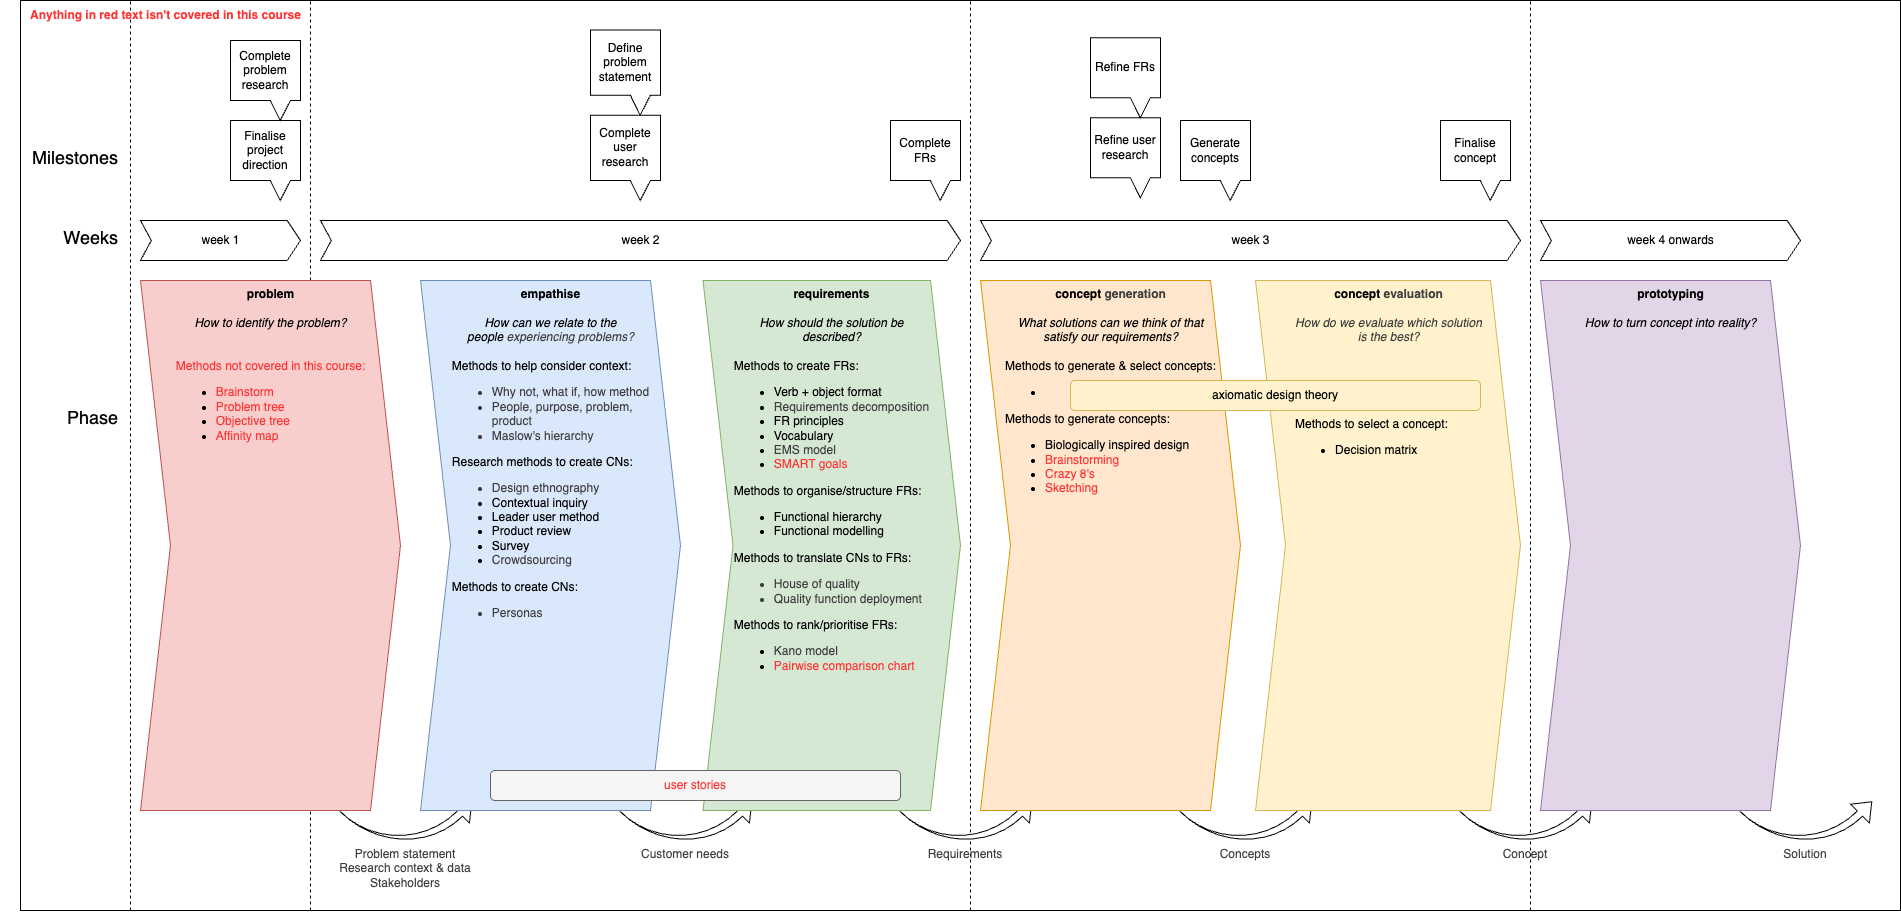

The diagram above was exported from draw.io. Its source (the exported page's mxGraphModel, read from the mxfile embedded in the PNG):
<mxGraphModel dx="1727" dy="1793" grid="1" gridSize="10" guides="1" tooltips="1" connect="0" arrows="1" fold="1" page="0" pageScale="1" pageWidth="827" pageHeight="1169" background="#FFFFFF" math="0" shadow="0">
  <root>
    <mxCell id="0" />
    <mxCell id="1" parent="0" />
    <mxCell id="89" value="" style="group;allowArrows=0;deletable=1;cloneable=0;rotatable=1;editable=1;movable=1;resizable=1;locked=0;connectable=0;dropTarget=0;" parent="1" vertex="1" connectable="0">
      <mxGeometry x="80" y="-20" width="1880" height="910" as="geometry" />
    </mxCell>
    <mxCell id="o7QEa-TRFiumtFcoNe0u-61" value="" style="rounded=0;whiteSpace=wrap;html=1;fillColor=none;connectable=0;allowArrows=0;" parent="89" vertex="1">
      <mxGeometry width="1880" height="910.0000000000003" as="geometry" />
    </mxCell>
    <mxCell id="39" value="" style="endArrow=none;dashed=1;html=1;" parent="89" edge="1">
      <mxGeometry width="50" height="50" relative="1" as="geometry">
        <mxPoint x="110" y="910.0000000000003" as="sourcePoint" />
        <mxPoint x="110" as="targetPoint" />
      </mxGeometry>
    </mxCell>
    <mxCell id="40" value="" style="endArrow=none;dashed=1;html=1;" parent="89" edge="1">
      <mxGeometry width="50" height="50" relative="1" as="geometry">
        <mxPoint x="290" y="910.0000000000003" as="sourcePoint" />
        <mxPoint x="290" as="targetPoint" />
      </mxGeometry>
    </mxCell>
    <mxCell id="41" value="" style="endArrow=none;dashed=1;html=1;" parent="89" edge="1">
      <mxGeometry width="50" height="50" relative="1" as="geometry">
        <mxPoint x="950" y="910.0000000000003" as="sourcePoint" />
        <mxPoint x="950" as="targetPoint" />
      </mxGeometry>
    </mxCell>
    <mxCell id="42" value="" style="endArrow=none;dashed=1;html=1;" parent="89" edge="1">
      <mxGeometry width="50" height="50" relative="1" as="geometry">
        <mxPoint x="1510" y="910.0000000000003" as="sourcePoint" />
        <mxPoint x="1510" as="targetPoint" />
      </mxGeometry>
    </mxCell>
    <mxCell id="16" value="week 1" style="html=1;shadow=0;dashed=0;align=center;verticalAlign=middle;shape=mxgraph.arrows2.arrow;dy=0;dx=13.33;notch=10.83;rotation=0;" parent="1" vertex="1">
      <mxGeometry x="200" y="200" width="160" height="40" as="geometry" />
    </mxCell>
    <mxCell id="28" value="week 2" style="html=1;shadow=0;dashed=0;align=center;verticalAlign=middle;shape=mxgraph.arrows2.arrow;dy=0;dx=13.33;notch=10.83;rotation=0;" parent="1" vertex="1">
      <mxGeometry x="380" y="200" width="640" height="40" as="geometry" />
    </mxCell>
    <mxCell id="29" value="week 3" style="html=1;shadow=0;dashed=0;align=center;verticalAlign=middle;shape=mxgraph.arrows2.arrow;dy=0;dx=13.33;notch=10.83;rotation=0;" parent="1" vertex="1">
      <mxGeometry x="1040" y="200" width="540" height="40" as="geometry" />
    </mxCell>
    <mxCell id="31" value="week 4 onwards" style="html=1;shadow=0;dashed=0;align=center;verticalAlign=middle;shape=mxgraph.arrows2.arrow;dy=0;dx=13.33;notch=10.83;rotation=0;" parent="1" vertex="1">
      <mxGeometry x="1600" y="200" width="260" height="40" as="geometry" />
    </mxCell>
    <mxCell id="35" value="Milestones" style="text;html=1;align=right;verticalAlign=top;whiteSpace=wrap;rounded=0;fontStyle=0;fontSize=18;" parent="1" vertex="1">
      <mxGeometry x="60" y="120" width="120" height="40" as="geometry" />
    </mxCell>
    <mxCell id="36" value="Weeks" style="text;html=1;align=right;verticalAlign=top;whiteSpace=wrap;rounded=0;fontStyle=0;fontSize=18;" parent="1" vertex="1">
      <mxGeometry x="60" y="200" width="120" height="40" as="geometry" />
    </mxCell>
    <mxCell id="37" value="Phase" style="text;html=1;align=right;verticalAlign=top;whiteSpace=wrap;rounded=0;fontStyle=0;fontSize=18;" parent="1" vertex="1">
      <mxGeometry x="60" y="380" width="120" height="40" as="geometry" />
    </mxCell>
    <mxCell id="56" value="Finalise project direction" style="shape=callout;whiteSpace=wrap;html=1;perimeter=calloutPerimeter;position2=0.71;size=20;position=0.57;rotation=0;base=20;" parent="1" vertex="1">
      <mxGeometry x="290" y="100" width="70" height="80" as="geometry" />
    </mxCell>
    <mxCell id="58" value="Complete&lt;div&gt;FRs&lt;/div&gt;" style="shape=callout;whiteSpace=wrap;html=1;perimeter=calloutPerimeter;position2=0.71;size=20;position=0.57;rotation=0;base=20;" parent="1" vertex="1">
      <mxGeometry x="950" y="100" width="70" height="80" as="geometry" />
    </mxCell>
    <mxCell id="60" value="Finalise concept" style="shape=callout;whiteSpace=wrap;html=1;perimeter=calloutPerimeter;position2=0.71;size=20;position=0.57;rotation=0;base=20;" parent="1" vertex="1">
      <mxGeometry x="1500" y="100" width="70" height="80" as="geometry" />
    </mxCell>
    <mxCell id="72" value="" style="group" parent="1" vertex="1" connectable="0">
      <mxGeometry x="380" y="719.9993218813452" width="1460" height="170.71067811865476" as="geometry" />
    </mxCell>
    <mxCell id="67" value="" style="html=1;shadow=0;dashed=0;align=center;verticalAlign=middle;shape=mxgraph.arrows2.jumpInArrow;dy=3.64;dx=16.77;arrowHead=26.67;rotation=-135;direction=north;flipH=0;flipV=1;" parent="72" vertex="1">
      <mxGeometry x="40" y="20.710678118654755" width="100" height="100" as="geometry" />
    </mxCell>
    <mxCell id="68" value="&lt;span style=&quot;color: rgb(63, 63, 63); background-color: transparent;&quot;&gt;Problem statement&lt;/span&gt;&lt;br&gt;&lt;span style=&quot;color: rgb(63, 63, 63); background-color: transparent;&quot;&gt;Research context &amp;amp; data&lt;/span&gt;&lt;br&gt;&lt;span style=&quot;color: rgb(63, 63, 63); background-color: transparent;&quot;&gt;Stakeholders&lt;/span&gt;" style="text;html=1;align=center;verticalAlign=top;whiteSpace=wrap;rounded=0;" parent="72" vertex="1">
      <mxGeometry y="100" width="170" height="70.71" as="geometry" />
    </mxCell>
    <mxCell id="73" value="" style="group" parent="1" vertex="1" connectable="0">
      <mxGeometry x="940" y="719.9993218813452" width="180" height="170.71067811865476" as="geometry" />
    </mxCell>
    <mxCell id="70" value="" style="html=1;shadow=0;dashed=0;align=center;verticalAlign=middle;shape=mxgraph.arrows2.jumpInArrow;dy=3.64;dx=16.77;arrowHead=26.67;rotation=-135;direction=north;flipH=0;flipV=1;" parent="73" vertex="1">
      <mxGeometry x="40" y="20.710678118654755" width="100" height="100" as="geometry" />
    </mxCell>
    <mxCell id="71" value="&lt;span style=&quot;color: rgb(63, 63, 63); background-color: transparent;&quot;&gt;Requirements&lt;/span&gt;" style="text;html=1;align=center;verticalAlign=top;whiteSpace=wrap;rounded=0;" parent="73" vertex="1">
      <mxGeometry y="100" width="170" height="70.71" as="geometry" />
    </mxCell>
    <mxCell id="74" value="" style="group" parent="1" vertex="1" connectable="0">
      <mxGeometry x="660" y="719.9993218813452" width="180" height="170.71067811865476" as="geometry" />
    </mxCell>
    <mxCell id="75" value="" style="html=1;shadow=0;dashed=0;align=center;verticalAlign=middle;shape=mxgraph.arrows2.jumpInArrow;dy=3.64;dx=16.77;arrowHead=26.67;rotation=-135;direction=north;flipH=0;flipV=1;" parent="74" vertex="1">
      <mxGeometry x="40" y="20.710678118654755" width="100" height="100" as="geometry" />
    </mxCell>
    <mxCell id="76" value="&lt;span style=&quot;color: rgb(63, 63, 63); background-color: transparent;&quot;&gt;Customer needs&lt;/span&gt;" style="text;html=1;align=center;verticalAlign=top;whiteSpace=wrap;rounded=0;" parent="74" vertex="1">
      <mxGeometry y="100" width="170" height="70.71" as="geometry" />
    </mxCell>
    <mxCell id="77" value="" style="group" parent="1" vertex="1" connectable="0">
      <mxGeometry x="1220" y="719.9993218813452" width="180" height="170.71067811865476" as="geometry" />
    </mxCell>
    <mxCell id="78" value="" style="html=1;shadow=0;dashed=0;align=center;verticalAlign=middle;shape=mxgraph.arrows2.jumpInArrow;dy=3.64;dx=16.77;arrowHead=26.67;rotation=-135;direction=north;flipH=0;flipV=1;" parent="77" vertex="1">
      <mxGeometry x="40" y="20.710678118654755" width="100" height="100" as="geometry" />
    </mxCell>
    <mxCell id="79" value="&lt;span style=&quot;color: rgb(63, 63, 63); background-color: transparent;&quot;&gt;Concepts&lt;/span&gt;" style="text;html=1;align=center;verticalAlign=top;whiteSpace=wrap;rounded=0;" parent="77" vertex="1">
      <mxGeometry y="100" width="170" height="70.71" as="geometry" />
    </mxCell>
    <mxCell id="80" value="" style="group" parent="1" vertex="1" connectable="0">
      <mxGeometry x="1500" y="719.9993218813452" width="180" height="170.71067811865476" as="geometry" />
    </mxCell>
    <mxCell id="81" value="" style="html=1;shadow=0;dashed=0;align=center;verticalAlign=middle;shape=mxgraph.arrows2.jumpInArrow;dy=3.64;dx=16.77;arrowHead=26.67;rotation=-135;direction=north;flipH=0;flipV=1;" parent="80" vertex="1">
      <mxGeometry x="40" y="20.710678118654755" width="100" height="100" as="geometry" />
    </mxCell>
    <mxCell id="82" value="&lt;span style=&quot;color: rgb(63, 63, 63); background-color: transparent;&quot;&gt;Concept&lt;/span&gt;" style="text;html=1;align=center;verticalAlign=top;whiteSpace=wrap;rounded=0;" parent="80" vertex="1">
      <mxGeometry y="100" width="170" height="70.71" as="geometry" />
    </mxCell>
    <mxCell id="83" value="" style="group" parent="1" vertex="1" connectable="0">
      <mxGeometry x="1780" y="719.9993218813452" width="180" height="170.71067811865476" as="geometry" />
    </mxCell>
    <mxCell id="84" value="" style="html=1;shadow=0;dashed=0;align=center;verticalAlign=middle;shape=mxgraph.arrows2.jumpInArrow;dy=3.64;dx=16.77;arrowHead=26.67;rotation=-135;direction=north;flipH=0;flipV=1;" parent="83" vertex="1">
      <mxGeometry x="40" y="20.710678118654755" width="100" height="100" as="geometry" />
    </mxCell>
    <mxCell id="85" value="&lt;span style=&quot;color: rgb(63, 63, 63); background-color: transparent;&quot;&gt;Solution&lt;/span&gt;" style="text;html=1;align=center;verticalAlign=top;whiteSpace=wrap;rounded=0;" parent="83" vertex="1">
      <mxGeometry y="100" width="170" height="70.71" as="geometry" />
    </mxCell>
    <mxCell id="87" value="Complete problem research" style="shape=callout;whiteSpace=wrap;html=1;perimeter=calloutPerimeter;position2=0.71;size=20;position=0.57;rotation=0;base=20;" parent="1" vertex="1">
      <mxGeometry x="290" y="20" width="70" height="80" as="geometry" />
    </mxCell>
    <mxCell id="53" value="Define problem statement" style="shape=callout;whiteSpace=wrap;html=1;perimeter=calloutPerimeter;position2=0.71;size=20;position=0.57;rotation=0;base=20;" parent="1" vertex="1">
      <mxGeometry x="650" y="9.477894736842114" width="70" height="85.26315789473685" as="geometry" />
    </mxCell>
    <mxCell id="57" value="Complete&lt;div&gt;user research&lt;/div&gt;" style="shape=callout;whiteSpace=wrap;html=1;perimeter=calloutPerimeter;position2=0.71;size=20;position=0.57;rotation=0;base=20;" parent="1" vertex="1">
      <mxGeometry x="650" y="94.74105263157897" width="70" height="85.26315789473685" as="geometry" />
    </mxCell>
    <mxCell id="2" value="&lt;b&gt;problem&lt;/b&gt;&lt;div&gt;&lt;br&gt;&lt;/div&gt;&lt;div&gt;&lt;i&gt;How to identify the problem?&lt;/i&gt;&lt;/div&gt;&lt;div style=&quot;text-align: left;&quot;&gt;&lt;br&gt;&lt;/div&gt;&lt;div style=&quot;text-align: left;&quot;&gt;&lt;br&gt;&lt;/div&gt;&lt;div&gt;&lt;div style=&quot;text-align: left;&quot;&gt;&lt;font style=&quot;color: rgb(255, 51, 51);&quot;&gt;Methods not covered in this course:&lt;/font&gt;&lt;/div&gt;&lt;/div&gt;&lt;div style=&quot;&quot;&gt;&lt;ul&gt;&lt;li style=&quot;text-align: left;&quot;&gt;&lt;font style=&quot;color: rgb(255, 51, 51);&quot;&gt;Brainstorm&lt;/font&gt;&lt;/li&gt;&lt;li style=&quot;text-align: left;&quot;&gt;&lt;font style=&quot;color: rgb(255, 51, 51);&quot;&gt;Problem tree&lt;br&gt;&lt;/font&gt;&lt;/li&gt;&lt;li style=&quot;text-align: left;&quot;&gt;&lt;font style=&quot;color: rgb(255, 51, 51);&quot;&gt;Objective tree&lt;/font&gt;&lt;/li&gt;&lt;li style=&quot;text-align: left;&quot;&gt;&lt;font style=&quot;color: rgb(255, 51, 51);&quot;&gt;Affinity map&lt;/font&gt;&lt;/li&gt;&lt;/ul&gt;&lt;/div&gt;" style="html=1;shadow=0;dashed=0;align=center;verticalAlign=top;shape=mxgraph.arrows2.arrow;dy=0;dx=30;notch=30;rotation=0;fillColor=#f8cecc;strokeColor=#b85450;" parent="1" vertex="1">
      <mxGeometry x="200" y="260" width="260" height="530.0000000000001" as="geometry" />
    </mxCell>
    <mxCell id="3" value="&lt;b&gt;empathise&lt;/b&gt;&lt;div&gt;&lt;br&gt;&lt;/div&gt;&lt;div&gt;&lt;i&gt;How can we relate to the&lt;/i&gt;&lt;/div&gt;&lt;div&gt;&lt;i&gt;people&amp;nbsp;&lt;span style=&quot;color: rgb(63, 63, 63); background-color: transparent;&quot;&gt;experiencing problems?&lt;/span&gt;&lt;/i&gt;&lt;/div&gt;&lt;div&gt;&lt;br&gt;&lt;/div&gt;&lt;div style=&quot;text-align: left;&quot;&gt;Methods to help consider context:&lt;/div&gt;&lt;div style=&quot;text-align: left;&quot;&gt;&lt;ul style=&quot;color: rgb(63, 63, 63); scrollbar-color: rgb(226, 226, 226) rgb(251, 251, 251); text-align: center;&quot;&gt;&lt;li style=&quot;scrollbar-color: rgb(226, 226, 226) rgb(251, 251, 251); text-align: left; color: rgb(63, 63, 63);&quot;&gt;Why not, what if, how method&lt;/li&gt;&lt;li style=&quot;scrollbar-color: rgb(226, 226, 226) rgb(251, 251, 251); text-align: left; color: rgb(63, 63, 63);&quot;&gt;People, purpose, problem,&lt;br&gt;product&lt;/li&gt;&lt;li style=&quot;color: rgb(63, 63, 63); scrollbar-color: rgb(226, 226, 226) rgb(251, 251, 251); text-align: left;&quot;&gt;Maslow's hierarchy&lt;/li&gt;&lt;/ul&gt;&lt;/div&gt;&lt;div style=&quot;text-align: left;&quot;&gt;Research methods to create CNs:&lt;/div&gt;&lt;div&gt;&lt;ul&gt;&lt;li style=&quot;color: rgb(63, 63, 63); scrollbar-color: rgb(226, 226, 226) rgb(251, 251, 251); text-align: left;&quot;&gt;&lt;span style=&quot;color: rgb(63, 63, 63); background-color: transparent;&quot;&gt;Design ethnography&lt;/span&gt;&lt;/li&gt;&lt;li style=&quot;text-align: left;&quot;&gt;Contextual inquiry&lt;/li&gt;&lt;li style=&quot;text-align: left;&quot;&gt;Leader user method&lt;/li&gt;&lt;li style=&quot;text-align: left;&quot;&gt;Product review&lt;/li&gt;&lt;li style=&quot;text-align: left;&quot;&gt;Survey&lt;/li&gt;&lt;li style=&quot;text-align: left;&quot;&gt;&lt;span style=&quot;color: rgb(63, 63, 63); background-color: transparent;&quot;&gt;Crowdsourcing&lt;/span&gt;&lt;/li&gt;&lt;/ul&gt;&lt;div style=&quot;text-align: left;&quot;&gt;Methods to create CNs:&lt;/div&gt;&lt;div style=&quot;text-align: left;&quot;&gt;&lt;ul&gt;&lt;li style=&quot;color: rgb(63, 63, 63); scrollbar-color: rgb(226, 226, 226) rgb(251, 251, 251); text-align: left;&quot;&gt;&lt;span style=&quot;scrollbar-color: rgb(226, 226, 226) rgb(251, 251, 251); background-color: transparent; color: rgb(63, 63, 63);&quot;&gt;Personas&lt;/span&gt;&lt;/li&gt;&lt;/ul&gt;&lt;/div&gt;&lt;/div&gt;" style="html=1;shadow=0;dashed=0;align=center;verticalAlign=top;shape=mxgraph.arrows2.arrow;dy=0;dx=30;notch=30;rotation=0;fillColor=#dae8fc;strokeColor=#6c8ebf;" parent="1" vertex="1">
      <mxGeometry x="480" y="260" width="260" height="530.0000000000001" as="geometry" />
    </mxCell>
    <mxCell id="4" value="&lt;b&gt;requirements&lt;/b&gt;&lt;div&gt;&lt;br&gt;&lt;/div&gt;&lt;div&gt;&lt;i&gt;How should the solution be&lt;/i&gt;&lt;/div&gt;&lt;div&gt;&lt;i&gt;described?&lt;/i&gt;&lt;/div&gt;&lt;div&gt;&lt;br&gt;&lt;/div&gt;&lt;div style=&quot;text-align: left;&quot;&gt;Methods to create FRs:&lt;/div&gt;&lt;div&gt;&lt;ul&gt;&lt;li style=&quot;text-align: left;&quot;&gt;Verb + object format&lt;/li&gt;&lt;li style=&quot;text-align: left;&quot;&gt;&lt;span style=&quot;color: rgb(63, 63, 63); background-color: transparent;&quot;&gt;Requirements decomposition&lt;/span&gt;&lt;/li&gt;&lt;li style=&quot;text-align: left;&quot;&gt;FR principles&lt;/li&gt;&lt;li style=&quot;text-align: left;&quot;&gt;Vocabulary&lt;/li&gt;&lt;li style=&quot;text-align: left;&quot;&gt;&lt;span style=&quot;background-color: transparent; color: rgb(63, 63, 63);&quot;&gt;EMS model&lt;/span&gt;&lt;/li&gt;&lt;li style=&quot;text-align: left;&quot;&gt;&lt;span style=&quot;background-color: transparent;&quot;&gt;&lt;font style=&quot;color: rgb(255, 51, 51);&quot;&gt;SMART goals&lt;/font&gt;&lt;/span&gt;&lt;/li&gt;&lt;/ul&gt;&lt;div style=&quot;text-align: left;&quot;&gt;Methods to organise/structure FRs:&lt;/div&gt;&lt;div style=&quot;text-align: left;&quot;&gt;&lt;ul&gt;&lt;li&gt;Functional hierarchy&lt;/li&gt;&lt;li&gt;Functional modelling&lt;/li&gt;&lt;/ul&gt;&lt;/div&gt;&lt;div style=&quot;text-align: left;&quot;&gt;Methods to translate CNs to FRs:&lt;/div&gt;&lt;div style=&quot;text-align: left;&quot;&gt;&lt;ul&gt;&lt;li style=&quot;color: rgb(63, 63, 63); scrollbar-color: rgb(226, 226, 226) rgb(251, 251, 251); text-align: left;&quot;&gt;&lt;span style=&quot;scrollbar-color: rgb(226, 226, 226) rgb(251, 251, 251); background-color: transparent; color: rgb(63, 63, 63);&quot;&gt;House of quality&lt;/span&gt;&lt;/li&gt;&lt;li style=&quot;color: rgb(63, 63, 63); scrollbar-color: rgb(226, 226, 226) rgb(251, 251, 251); text-align: left;&quot;&gt;&lt;span style=&quot;color: rgb(63, 63, 63); scrollbar-color: rgb(226, 226, 226) rgb(251, 251, 251); background-color: transparent;&quot;&gt;Quality function deployment&lt;/span&gt;&lt;/li&gt;&lt;/ul&gt;&lt;/div&gt;&lt;div style=&quot;text-align: left;&quot;&gt;Methods to rank/prioritise FRs:&lt;/div&gt;&lt;/div&gt;&lt;div style=&quot;text-align: left;&quot;&gt;&lt;ul&gt;&lt;li&gt;&lt;span style=&quot;color: rgb(63, 63, 63); background-color: transparent;&quot;&gt;Kano model&lt;/span&gt;&lt;/li&gt;&lt;li&gt;&lt;span&gt;&lt;font style=&quot;color: rgb(255, 51, 51);&quot;&gt;Pairwise comparison chart&lt;/font&gt;&lt;/span&gt;&lt;/li&gt;&lt;/ul&gt;&lt;/div&gt;" style="html=1;shadow=0;dashed=0;align=center;verticalAlign=top;shape=mxgraph.arrows2.arrow;dy=0;dx=30;notch=30;rotation=0;fillColor=#d5e8d4;strokeColor=#82b366;" parent="1" vertex="1">
      <mxGeometry x="762.5" y="260" width="257.5" height="530.0000000000001" as="geometry" />
    </mxCell>
    <mxCell id="5" value="&lt;b&gt;concept&amp;nbsp;&lt;span style=&quot;color: rgb(63, 63, 63); background-color: transparent;&quot;&gt;generation&lt;/span&gt;&lt;/b&gt;&lt;div&gt;&lt;br&gt;&lt;/div&gt;&lt;div&gt;&lt;i&gt;What solutions can we think of that&lt;/i&gt;&lt;/div&gt;&lt;div&gt;&lt;i&gt;satisfy our requirements?&lt;/i&gt;&lt;/div&gt;&lt;div style=&quot;text-align: left;&quot;&gt;&lt;br&gt;&lt;/div&gt;&lt;div style=&quot;text-align: left;&quot;&gt;Methods to generate &amp;amp; select concepts:&lt;/div&gt;&lt;div style=&quot;text-align: left;&quot;&gt;&lt;ul&gt;&lt;li&gt;&amp;nbsp;&lt;/li&gt;&lt;/ul&gt;&lt;div&gt;Methods to generate concepts:&lt;/div&gt;&lt;div&gt;&lt;ul&gt;&lt;li&gt;Biologically inspired design&lt;/li&gt;&lt;li&gt;&lt;font style=&quot;color: rgb(255, 51, 51);&quot;&gt;Brainstorming&lt;/font&gt;&lt;/li&gt;&lt;li&gt;&lt;font style=&quot;color: rgb(255, 51, 51);&quot;&gt;Crazy 8's&lt;/font&gt;&lt;/li&gt;&lt;li&gt;&lt;font style=&quot;color: rgb(255, 51, 51);&quot;&gt;Sketching&lt;/font&gt;&lt;/li&gt;&lt;/ul&gt;&lt;/div&gt;&lt;/div&gt;" style="html=1;shadow=0;dashed=0;align=center;verticalAlign=top;shape=mxgraph.arrows2.arrow;dy=0;dx=30;notch=30;rotation=0;fillColor=#ffe6cc;strokeColor=#d79b00;" parent="1" vertex="1">
      <mxGeometry x="1040" y="260" width="260" height="530.0000000000001" as="geometry" />
    </mxCell>
    <mxCell id="6" value="&lt;b&gt;concept&amp;nbsp;&lt;span style=&quot;color: rgb(63, 63, 63); background-color: transparent;&quot;&gt;evaluation&lt;/span&gt;&lt;/b&gt;&lt;div&gt;&lt;span style=&quot;color: rgb(63, 63, 63); background-color: transparent;&quot;&gt;&lt;br&gt;&lt;/span&gt;&lt;/div&gt;&lt;div&gt;&lt;span style=&quot;color: rgb(63, 63, 63); background-color: transparent;&quot;&gt;&lt;i&gt;How do we evaluate which solution&lt;/i&gt;&lt;/span&gt;&lt;/div&gt;&lt;div&gt;&lt;span style=&quot;color: rgb(63, 63, 63); background-color: transparent;&quot;&gt;&lt;i&gt;is the best?&lt;/i&gt;&lt;/span&gt;&lt;/div&gt;&lt;div style=&quot;text-align: left;&quot;&gt;&lt;span style=&quot;color: rgb(63, 63, 63); background-color: transparent;&quot;&gt;&lt;i&gt;&lt;br&gt;&lt;/i&gt;&lt;/span&gt;&lt;/div&gt;&lt;div style=&quot;text-align: left;&quot;&gt;&lt;span style=&quot;color: rgb(63, 63, 63); background-color: transparent;&quot;&gt;&lt;i&gt;&lt;br&gt;&lt;/i&gt;&lt;/span&gt;&lt;/div&gt;&lt;div style=&quot;text-align: left;&quot;&gt;&lt;span style=&quot;color: rgb(63, 63, 63); background-color: transparent;&quot;&gt;&lt;i&gt;&lt;br&gt;&lt;/i&gt;&lt;/span&gt;&lt;/div&gt;&lt;div style=&quot;text-align: left;&quot;&gt;&lt;span style=&quot;color: rgb(63, 63, 63); background-color: transparent;&quot;&gt;&lt;i&gt;&lt;br&gt;&lt;/i&gt;&lt;/span&gt;&lt;/div&gt;&lt;div style=&quot;text-align: left;&quot;&gt;&lt;span style=&quot;color: rgb(63, 63, 63); background-color: transparent;&quot;&gt;&lt;i&gt;&lt;br&gt;&lt;/i&gt;&lt;/span&gt;&lt;/div&gt;&lt;div style=&quot;text-align: left;&quot;&gt;Methods to select a concept:&lt;/div&gt;&lt;div style=&quot;text-align: left;&quot;&gt;&lt;ul&gt;&lt;li&gt;Decision matrix&lt;/li&gt;&lt;/ul&gt;&lt;/div&gt;" style="html=1;shadow=0;dashed=0;align=center;verticalAlign=top;shape=mxgraph.arrows2.arrow;dy=0;dx=30;notch=30;rotation=0;fillColor=#fff2cc;strokeColor=#d6b656;" parent="1" vertex="1">
      <mxGeometry x="1315" y="260" width="265" height="530.0000000000001" as="geometry" />
    </mxCell>
    <mxCell id="7" value="&lt;b&gt;prototyping&lt;/b&gt;&lt;div&gt;&lt;br&gt;&lt;/div&gt;&lt;div&gt;&lt;i&gt;How to turn concept into reality?&lt;/i&gt;&lt;/div&gt;" style="html=1;shadow=0;dashed=0;align=center;verticalAlign=top;shape=mxgraph.arrows2.arrow;dy=0;dx=30;notch=30;rotation=0;fillColor=#e1d5e7;strokeColor=#9673a6;" parent="1" vertex="1">
      <mxGeometry x="1600" y="260" width="260" height="530.0000000000001" as="geometry" />
    </mxCell>
    <mxCell id="101" value="axiomatic design theory" style="rounded=1;whiteSpace=wrap;html=1;fillColor=#fff2cc;strokeColor=#d6b656;" vertex="1" parent="1">
      <mxGeometry x="1130" y="360" width="410" height="30" as="geometry" />
    </mxCell>
    <mxCell id="103" value="user stories" style="rounded=1;whiteSpace=wrap;html=1;fillColor=#f5f5f5;fontColor=#FF3333;strokeColor=#666666;" vertex="1" parent="1">
      <mxGeometry x="550" y="750" width="410" height="30" as="geometry" />
    </mxCell>
    <mxCell id="104" value="Anything in red text isn't covered in this course" style="text;html=1;align=center;verticalAlign=middle;resizable=0;points=[];autosize=1;strokeColor=none;fillColor=none;fontStyle=1;fontColor=#FF3333;" vertex="1" parent="1">
      <mxGeometry x="90" y="-20" width="270" height="30" as="geometry" />
    </mxCell>
    <mxCell id="105" value="Generate concepts" style="shape=callout;whiteSpace=wrap;html=1;perimeter=calloutPerimeter;position2=0.71;size=20;position=0.57;rotation=0;base=20;" vertex="1" parent="1">
      <mxGeometry x="1240" y="100" width="70" height="80" as="geometry" />
    </mxCell>
    <mxCell id="106" value="Refine user research" style="shape=callout;whiteSpace=wrap;html=1;perimeter=calloutPerimeter;position2=0.71;size=20;position=0.57;rotation=0;base=20;" vertex="1" parent="1">
      <mxGeometry x="1150" y="97.37" width="70" height="80" as="geometry" />
    </mxCell>
    <mxCell id="107" value="Refine FRs" style="shape=callout;whiteSpace=wrap;html=1;perimeter=calloutPerimeter;position2=0.71;size=20;position=0.57;rotation=0;base=20;" vertex="1" parent="1">
      <mxGeometry x="1150" y="17.370000000000005" width="70" height="80" as="geometry" />
    </mxCell>
  </root>
</mxGraphModel>